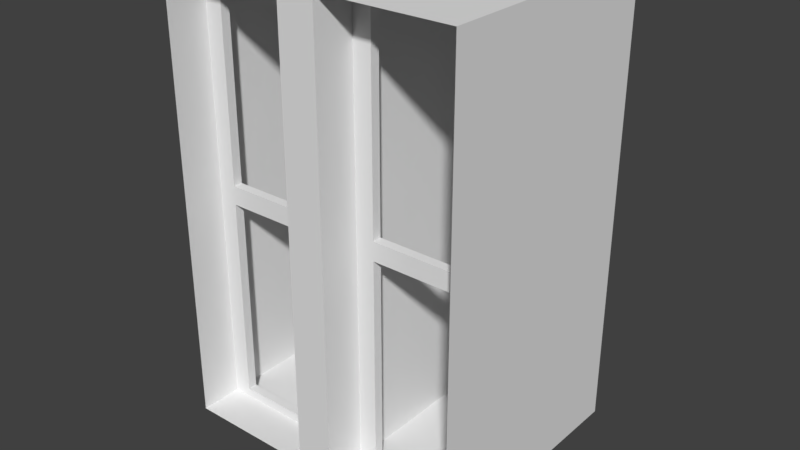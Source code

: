 # Source: Fenster_Mini.blend  (saved by Blender 2.79.0; exported with 4.5.12 LTS)
import bpy
from mathutils import Matrix  # noqa: F401  (used for matrix-valued properties, if any)

bpy.ops.wm.read_factory_settings(use_empty=True)
scene = bpy.context.scene
scene.name = 'Scene'

# ---- collections
col_collection_1 = bpy.data.collections.new('Collection 1'); scene.collection.children.link(col_collection_1)
col_collection_2 = bpy.data.collections.new('Collection 2'); scene.collection.children.link(col_collection_2)
col_collection_2.hide_render = True
col_collection_2.hide_viewport = True
col_referenz_bauplan_eg = bpy.data.collections.new('Referenz_Bauplan_EG')  # instanced only; not linked into the scene

# ---- materials (node trees are filled in below, after node groups)
mat_fenstergitter = bpy.data.materials.new('Fenstergitter')
mat_fensterrahmen = bpy.data.materials.new('Fensterrahmen')

# ---- material node trees

# ---- world
world_world = bpy.data.worlds.new('World'); scene.world = world_world
world_world.color = (0.05088, 0.05088, 0.05088)
world_world.use_sun_shadow = False
world_world.sun_shadow_jitter_overblur = 0.0
world_world.cycles.sampling_method = 'MANUAL'

# ---- meshes
me_fenster_mesh = bpy.data.meshes.new('Fenster_mesh')
me_fenster_mesh.from_pydata([(0.05, 0.5, -0.1), (0.05, 0.0, 1.1), (0.05, 0.5, 1.1), (0.05, 0.0, -0.1), (0.05, 0.1125, 1.1), (0.35, 0.1375, 1.1), (0.05, 0.1125, -0.1), (0.35, 0.1125, 1.1), (0.05, 0.1375, 1.1), (0.4, 0.1125, 1.1), (0.05, 0.1375, -0.1), (0.4, 0.1375, 1.1), (0.4, 0.1125, -0.1), (0.4, 0.1375, -0.1), (-1.49e-08, 0.5, -0.1), (-2.98e-08, 0.5, 1.1), (0.05, 0.5, 1.075), (-2.98e-08, 0.0, 1.1), (0.0, 0.0, -0.1), (0.4, 0.1375, -0.075), (0.4, 0.1125, -0.075), (0.35, 0.1125, -0.075), (0.05, 0.5, -0.075), (0.05, 0.0, -0.075), (0.05, 0.1125, -0.075), (0.05, 0.1375, -0.075), (0.0, 0.0, -0.075), (-1.49e-08, 0.5, -0.075), (0.35, 0.1125, -0.1), (0.35, 0.1375, -0.1), (0.35, 0.1375, -0.075), (0.1, 0.1125, 0.475), (0.1, 0.1375, 0.475), (-1.49e-08, 0.5, 0.475), (0.1, 0.1125, 1.1), (0.1, 0.1375, 1.1), (0.1, 0.1125, -0.1), (0.1, 0.1375, -0.075), (0.1, 0.1375, -0.1), (0.1, 0.1125, -0.075), (0.1, 0.1125, 1.075), (0.1, 0.1375, 1.075), (0.4, 0.1375, 0.475), (0.4, 0.1375, 0.525), (0.4, 0.1125, 0.475), (0.4, 0.1125, 0.525), (0.35, 0.1125, 0.525), (0.35, 0.1125, 0.475), (0.35, 0.1375, 0.475), (0.05, 0.1125, 0.475), (0.05, 0.1125, 0.525), (0.05, 0.5, 0.525), (0.05, 0.5, 0.475), (0.05, 0.0, 0.525), (0.05, 0.0, 0.475), (-2.98e-08, 0.0, 0.525), (-2.98e-08, 0.0, 0.475), (-2.98e-08, 0.5, 0.525), (0.35, 0.1375, 1.075), (0.05, 0.1375, 1.075), (0.1, 0.1125, 0.525), (0.05, 0.1375, 0.525), (0.05, 0.1375, 0.475), (-2.98e-08, 0.5, 1.075), (0.1, 0.1375, 0.525), (-2.98e-08, 0.0, 1.075), (0.05, 0.0, 1.075), (0.05, 0.1125, 1.075), (0.35, 0.1125, 1.075), (0.4, 0.1125, 1.075), (0.4, 0.1375, 1.075), (0.35, 0.1375, 0.525)], [(59, 67)], [(27, 22, 0, 14), (59, 16, 2, 8), (70, 58, 5, 11), (66, 67, 4, 1), (68, 69, 9, 7), (20, 21, 28, 12), (30, 19, 13, 29), (23, 26, 18, 3), (50, 60, 40, 67), (3, 6, 24, 23), (10, 0, 22, 25), (37, 25, 62, 32), (1, 17, 65, 66), (15, 2, 16, 63), (31, 47, 46, 60), (71, 48, 32, 64), (40, 41, 58, 68), (59, 8, 35, 41), (4, 67, 40, 34), (10, 25, 37, 38), (24, 6, 36, 39), (39, 21, 30, 37), (36, 28, 21, 39), (41, 35, 5, 58), (51, 57, 63, 16), (45, 46, 47, 44), (71, 43, 42, 48), (46, 45, 69, 68), (37, 30, 29, 38), (71, 46, 68, 58), (61, 51, 16, 59), (64, 60, 46, 71), (55, 53, 66, 65), (53, 50, 67, 66), (43, 71, 58, 70), (32, 62, 61, 64), (39, 37, 32, 31), (49, 31, 60, 50), (57, 51, 52, 33), (26, 23, 54, 56), (22, 27, 33, 52), (53, 55, 56, 54), (25, 22, 52, 62), (19, 30, 48, 42), (23, 24, 49, 54), (54, 49, 50, 53), (30, 21, 47, 48), (21, 20, 44, 47), (24, 39, 31, 49), (62, 52, 51, 61), (64, 61, 59, 41), (60, 64, 41, 40), (32, 48, 47, 31), (34, 40, 68, 7)])
_uv = me_fenster_mesh.uv_layers.new(name='UVMap')
_uv.uv.foreach_set('vector', [0.9327, 0.02349, 0.899, 0.02349, 0.899, 0.006711, 0.9327, 0.006711, 0.2508, 0.02349, 0.006734, 0.02349, 0.006734, 0.006711, 0.2508, 0.006711, 0.5, 0.02349, 0.4663, 0.02349, 0.4663, 0.006711, 0.5, 0.006711, 0.7626, 0.7953, 0.8384, 0.7953, 0.8384, 0.8121, 0.7626, 0.8121, 0.5471, 0.02349, 0.5135, 0.02349, 0.5135, 0.006711, 0.5471, 0.006711, 0.5135, 0.7953, 0.5471, 0.7953, 0.5471, 0.8121, 0.5135, 0.8121, 0.4663, 0.7953, 0.5, 0.7953, 0.5, 0.8121, 0.4663, 0.8121, 0.8519, 0.7953, 0.8855, 0.7953, 0.8855, 0.8121, 0.8519, 0.8121, 0.7492, 0.3926, 0.7155, 0.3926, 0.7155, 0.02349, 0.7492, 0.02349, 0.7626, 0.006711, 0.8384, 0.006711, 0.8384, 0.02349, 0.7626, 0.02349, 0.2508, 0.8121, 0.006734, 0.8121, 0.006734, 0.7953, 0.2508, 0.7953, 0.298, 0.7953, 0.2643, 0.7953, 0.2643, 0.4262, 0.298, 0.4262, 0.8519, 0.006711, 0.8855, 0.006711, 0.8855, 0.02349, 0.8519, 0.02349, 0.9327, 0.8121, 0.899, 0.8121, 0.899, 0.7953, 0.9327, 0.7953, 0.7155, 0.4262, 0.5471, 0.4262, 0.5471, 0.3926, 0.7155, 0.3926, 0.4663, 0.3926, 0.4663, 0.4262, 0.298, 0.4262, 0.298, 0.3926, 0.05387, 0.9933, 0.03704, 0.9933, 0.03704, 0.8255, 0.05387, 0.8255, 0.2643, 0.02349, 0.2643, 0.006711, 0.298, 0.006711, 0.298, 0.02349, 0.7492, 0.006711, 0.7492, 0.02349, 0.7155, 0.02349, 0.7155, 0.006711, 0.2643, 0.8121, 0.2643, 0.7953, 0.298, 0.7953, 0.298, 0.8121, 0.7492, 0.7953, 0.7492, 0.8121, 0.7155, 0.8121, 0.7155, 0.7953, 0.9933, 0.7718, 0.9933, 0.9396, 0.9764, 0.9396, 0.9764, 0.7718, 0.7155, 0.8121, 0.5471, 0.8121, 0.5471, 0.7953, 0.7155, 0.7953, 0.298, 0.02349, 0.298, 0.006711, 0.4663, 0.006711, 0.4663, 0.02349, 0.899, 0.4262, 0.9327, 0.4262, 0.9327, 0.7953, 0.899, 0.7953, 0.5135, 0.3926, 0.5471, 0.3926, 0.5471, 0.4262, 0.5135, 0.4262, 0.4663, 0.3926, 0.5, 0.3926, 0.5, 0.4262, 0.4663, 0.4262, 0.5471, 0.3926, 0.5135, 0.3926, 0.5135, 0.02349, 0.5471, 0.02349, 0.298, 0.7953, 0.4663, 0.7953, 0.4663, 0.8121, 0.298, 0.8121, 0.9933, 0.3758, 0.9764, 0.3758, 0.9764, 0.006711, 0.9933, 0.006711, 0.2508, 0.3926, 0.006734, 0.3926, 0.006734, 0.02349, 0.2508, 0.02349, 0.006734, 0.8255, 0.02357, 0.8255, 0.02357, 0.9933, 0.006734, 0.9933, 0.8855, 0.3926, 0.8519, 0.3926, 0.8519, 0.02349, 0.8855, 0.02349, 0.7626, 0.4262, 0.8384, 0.4262, 0.8384, 0.7953, 0.7626, 0.7953, 0.5, 0.3926, 0.4663, 0.3926, 0.4663, 0.02349, 0.5, 0.02349, 0.298, 0.4262, 0.2643, 0.4262, 0.2643, 0.3926, 0.298, 0.3926, 0.9461, 0.006711, 0.963, 0.006711, 0.963, 0.3758, 0.9461, 0.3758, 0.7492, 0.4262, 0.7155, 0.4262, 0.7155, 0.3926, 0.7492, 0.3926, 0.9327, 0.4262, 0.899, 0.4262, 0.899, 0.3926, 0.9327, 0.3926, 0.8855, 0.7953, 0.8519, 0.7953, 0.8519, 0.4262, 0.8855, 0.4262, 0.899, 0.02349, 0.9327, 0.02349, 0.9327, 0.3926, 0.899, 0.3926, 0.8519, 0.3926, 0.8855, 0.3926, 0.8855, 0.4262, 0.8519, 0.4262, 0.2508, 0.7953, 0.006734, 0.7953, 0.006734, 0.4262, 0.2508, 0.4262, 0.5, 0.7953, 0.4663, 0.7953, 0.4663, 0.4262, 0.5, 0.4262, 0.7626, 0.02349, 0.8384, 0.02349, 0.8384, 0.3926, 0.7626, 0.3926, 0.7626, 0.3926, 0.8384, 0.3926, 0.8384, 0.4262, 0.7626, 0.4262, 0.9933, 0.7584, 0.9764, 0.7584, 0.9764, 0.3893, 0.9933, 0.3893, 0.5471, 0.7953, 0.5135, 0.7953, 0.5135, 0.4262, 0.5471, 0.4262, 0.7492, 0.7953, 0.7155, 0.7953, 0.7155, 0.4262, 0.7492, 0.4262, 0.2508, 0.4262, 0.006734, 0.4262, 0.006734, 0.3926, 0.2508, 0.3926, 0.298, 0.3926, 0.2643, 0.3926, 0.2643, 0.02349, 0.298, 0.02349, 0.9461, 0.3893, 0.963, 0.3893, 0.963, 0.7584, 0.9461, 0.7584, 0.9461, 0.9396, 0.9461, 0.7718, 0.963, 0.7718, 0.963, 0.9396, 0.7155, 0.006711, 0.7155, 0.02349, 0.5471, 0.02349, 0.5471, 0.006711])
me_fenster_mesh.materials.append(mat_fenstergitter)
me_fenster_mesh.use_remesh_preserve_volume = False
me_fenster_mesh.use_remesh_preserve_attributes = False
me_fenster_mesh.use_mirror_vertex_groups = False
me_fenster_mesh.update()
me_fenster_rahmen_mesh = bpy.data.meshes.new('Fenster Rahmen_mesh')
me_fenster_rahmen_mesh.from_pydata([(0.4, 0.0, 1.2), (0.4, 0.65, 0.0), (0.4, 0.65, 1.2), (0.4, 0.0, 0.0), (0.0, 0.0, 1.2), (0.0, 0.65, 1.2), (0.0, 0.65, 0.0), (0.0, 0.0, 0.0)], [], [(3, 0, 2, 1), (0, 4, 5, 2), (7, 3, 1, 6)])
_uv = me_fenster_rahmen_mesh.uv_layers.new(name='UVMap')
_uv.uv.foreach_set('vector', [0.0, 0.0, 1.0, 0.0, 1.0, 1.0, 0.0, 1.0, 0.0, 0.0, 1.0, 0.0, 1.0, 1.0, 0.0, 1.0, 0.0, 0.0, 1.0, 0.0, 1.0, 1.0, 0.0, 1.0])
me_fenster_rahmen_mesh.materials.append(mat_fensterrahmen)
me_fenster_rahmen_mesh.use_remesh_preserve_volume = False
me_fenster_rahmen_mesh.use_remesh_preserve_attributes = False
me_fenster_rahmen_mesh.use_mirror_vertex_groups = False
me_fenster_rahmen_mesh.update()

# ---- objects
ob_fenster_mitte = bpy.data.objects.new('Fenster_Mitte', me_fenster_mesh)
ob_fenster_rahmen = bpy.data.objects.new('Fenster Rahmen', me_fenster_rahmen_mesh)
ob_referenz_bauplan_eg = bpy.data.objects.new('Referenz_Bauplan_EG', None)
ob_fenster = bpy.data.objects.new('Fenster', me_fenster_mesh)

# ---- transforms, parenting, visibility, modifiers, constraints
ob_fenster_mitte.location = (1.192e-07, 0.0, 0.1)
ob_fenster_mitte.lineart.crease_threshold = 0.0
_m = ob_fenster_mitte.modifiers.new('Mirror', 'MIRROR')
ob_fenster_rahmen.location = (0.0, 0.0, 0.0)
ob_fenster_rahmen.lineart.crease_threshold = 0.0
_m = ob_fenster_rahmen.modifiers.new('Mirror', 'MIRROR')
_m.use_clip = True
ob_referenz_bauplan_eg.location = (-2.663, 8.15, -2.412e-07)
ob_referenz_bauplan_eg.empty_image_offset = (0.0, 0.0)
ob_referenz_bauplan_eg.show_instancer_for_render = False
ob_referenz_bauplan_eg.instance_type = 'COLLECTION'
ob_referenz_bauplan_eg.lineart.crease_threshold = 0.0
ob_fenster.location = (0.0, 0.0, 0.0)
ob_fenster.lineart.crease_threshold = 0.0
_m = ob_fenster.modifiers.new('Mirror', 'MIRROR')
ob_referenz_bauplan_eg.instance_collection = col_referenz_bauplan_eg

# ---- collection membership
col_collection_1.objects.link(ob_fenster_mitte)
col_collection_1.objects.link(ob_fenster_rahmen)
col_collection_1.objects.link(ob_referenz_bauplan_eg)
col_collection_2.objects.link(ob_fenster)

# ---- scene / render settings (as saved in the file)
scene.frame_start = 1; scene.frame_end = 250; scene.frame_set(1)
scene.render.engine = 'BLENDER_EEVEE_NEXT'
scene.render.resolution_percentage = 50
scene.render.dither_intensity = 0.0
scene.cycles.use_denoising = False
scene.cycles.samples = 128
scene.cycles.sampling_pattern = 'TABULATED_SOBOL'
scene.cycles.use_adaptive_sampling = False
scene.cycles.use_light_tree = False
scene.cycles.blur_glossy = 0.0
scene.cycles.sample_clamp_indirect = 0.0
scene.view_settings.view_transform = 'Standard'
bpy.context.view_layer.update()

# ---- added for rendering (the .blend has no active camera and no usable light): camera, sun
cam_auto = bpy.data.cameras.new('AutoCamera')
cam_auto.lens = 50.0
cam_auto.sensor_width = 36.0
cam_auto.clip_end = 1000.0
ob_auto_camera = bpy.data.objects.new('AutoCamera', cam_auto)
scene.collection.objects.link(ob_auto_camera)
ob_auto_camera.location = (1.53501, -1.51701, 1.77801)
ob_auto_camera.rotation_euler = (1.09748, -7.21219e-08, 0.694738)
scene.camera = ob_auto_camera
light_auto_sun = bpy.data.lights.new('AutoSun', 'SUN')
light_auto_sun.energy = 3.0
light_auto_sun.angle = 0.0523599
ob_auto_sun = bpy.data.objects.new('AutoSun', light_auto_sun)
scene.collection.objects.link(ob_auto_sun)
ob_auto_sun.rotation_euler = (0.872665, 0.174533, 0.523599)
bpy.context.view_layer.update()
